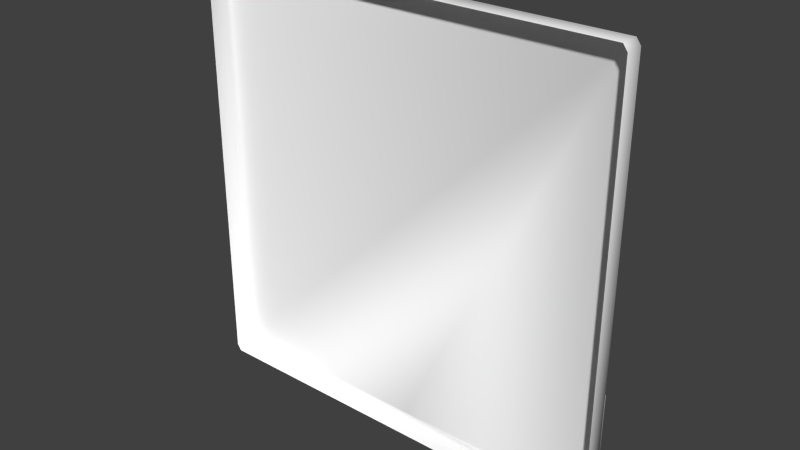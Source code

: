 # Source: wall_v2.blend  (saved by Blender 2.76.0; exported with 4.5.12 LTS)
import bpy
from mathutils import Matrix  # noqa: F401  (used for matrix-valued properties, if any)

bpy.ops.wm.read_factory_settings(use_empty=True)
scene = bpy.context.scene
scene.name = 'Scene'

# ---- collections
col_collection_1 = bpy.data.collections.new('Collection 1'); scene.collection.children.link(col_collection_1)

# ---- materials (node trees are filled in below, after node groups)
mat_atlas_1_001 = bpy.data.materials.new('Atlas_1.001')
mat_atlas_1_001.alpha_threshold = 0.0
mat_atlas_1_001.use_transparent_shadow = False
mat_atlas_1_001.diffuse_color = (1.0, 1.0, 1.0, 1.0)
mat_atlas_1_001.roughness = 0.5
mat_atlas_1_001.specular_intensity = 0.1

# ---- material node trees

# ---- world
world_world = bpy.data.worlds.new('World'); scene.world = world_world
world_world.color = (0.05088, 0.05088, 0.05088)
world_world.use_sun_shadow = False
world_world.sun_shadow_jitter_overblur = 0.0
world_world.cycles.sampling_method = 'MANUAL'
world_world.cycles.sample_map_resolution = 256

# ---- meshes
me_untitled = bpy.data.meshes.new('Untitled')
me_untitled.from_pydata([(-7.2, 1.0, -0.7858), (6.778e-08, 1.0, -0.7858), (-7.35, 0.25, 13.99), (-7.35, 0.25, -1.0), (-7.2, 1.0, 13.78), (-7.5, 0.9, 13.78), (-7.5, 0.25, 13.78), (-7.35, 0.9, 13.99), (-7.5, 0.25, -0.7858), (-7.5, 0.9, -0.7858), (7.35, 0.9, -1.0), (7.2, 1.0, -0.7858), (7.35, 0.25, -1.0), (7.5, 0.9, 13.78), (7.5, 0.25, 13.78), (7.35, 0.9, 13.99), (7.2, 1.0, 13.78), (7.5, 0.25, -0.7858), (7.5, 0.9, -0.7858), (7.35, 1.0, -0.5716), (-7.35, 1.175, -0.7858), (-7.35, 1.175, 3.284), (-7.35, 1.0, 3.284), (7.35, 1.0, 3.284), (7.35, 1.175, 3.284), (-7.35, 1.25, 3.123), (7.35, 1.25, 3.123), (7.35, 1.25, -0.6251), (7.35, 1.0, 13.57), (7.35, 0.25, 13.99), (-7.35, 1.25, -0.6251), (-7.35, 1.0, -0.7858), (7.35, 1.175, -0.7858), (7.35, 1.0, -0.7858), (-7.35, 1.0, 13.57), (-7.35, 1.0, -0.5716), (-7.35, 0.9, -1.0)], [], [(21, 25, 30, 20, 31, 22), (8, 9, 36, 3), (1, 11, 10, 36, 0), (34, 5, 7, 4), (35, 0, 36, 9), (25, 21, 24, 26), (12, 3, 36, 10), (32, 27, 26, 24, 23, 33), (30, 27, 32, 20), (22, 23, 24, 21), (14, 13, 15, 29), (25, 26, 27, 30), (2, 7, 5, 6), (28, 16, 15, 13), (8, 6, 5, 9), (4, 16, 28, 19, 11, 1, 0, 35, 34), (10, 11, 19, 18), (2, 29, 15, 7), (5, 34, 35, 9), (13, 14, 17, 18), (4, 7, 15, 16), (20, 32, 33, 1, 31), (12, 10, 18, 17), (28, 13, 18, 19)])
me_untitled.polygons.foreach_set('use_smooth', [True] * 24)
_uv = me_untitled.uv_layers.new(name='UVTex')
_uv.uv.foreach_set('vector', [0.03507, 0.8272, 0.03719, 0.8352, 0.01485, 0.9768, 0.01484, 0.9864, 0.0001134, 0.9972, 0.02866, 0.8193, 0.0007607, 0.4043, 0.03653, 0.4058, 0.0363, 0.4188, 0.0001134, 0.423, 0.2431, 0.6003, 0.4284, 0.7776, 0.4266, 0.7883, 0.0363, 0.4188, 0.04876, 0.4158, 0.3978, 0.04803, 0.3986, 0.03494, 0.4104, 0.03346, 0.4086, 0.04541, 0.05078, 0.4037, 0.04876, 0.4158, 0.0363, 0.4188, 0.03653, 0.4058, 0.03719, 0.8352, 0.03507, 0.8272, 0.4967, 0.8287, 0.4945, 0.8374, 0.4247, 0.8042, 0.0001134, 0.423, 0.0363, 0.4188, 0.4266, 0.7883, 0.5167, 0.9928, 0.5158, 0.9824, 0.4945, 0.8374, 0.4967, 0.8287, 0.5034, 0.8193, 0.5293, 0.9992, 0.01485, 0.9768, 0.5158, 0.9824, 0.5167, 0.9928, 0.01484, 0.9864, 0.02866, 0.8193, 0.5034, 0.8193, 0.4967, 0.8287, 0.03507, 0.8272, 0.8298, 0.4252, 0.7935, 0.4223, 0.794, 0.4097, 0.8308, 0.4064, 0.03719, 0.8352, 0.4945, 0.8374, 0.5158, 0.9824, 0.01485, 0.9768, 0.4125, 0.0001134, 0.4104, 0.03346, 0.3986, 0.03494, 0.3945, 0.0001299, 0.7799, 0.424, 0.7818, 0.4127, 0.794, 0.4097, 0.7935, 0.4223, 0.0007607, 0.4043, 0.3945, 0.0001299, 0.3986, 0.03494, 0.03653, 0.4058, 0.4086, 0.04541, 0.7818, 0.4127, 0.7799, 0.424, 0.4378, 0.7754, 0.4284, 0.7776, 0.2431, 0.6003, 0.04876, 0.4158, 0.05078, 0.4037, 0.3978, 0.04803, 0.4266, 0.7883, 0.4284, 0.7776, 0.4378, 0.7754, 0.4373, 0.7872, 0.4125, 0.0001134, 0.8308, 0.4064, 0.794, 0.4097, 0.4104, 0.03346, 0.3986, 0.03494, 0.3978, 0.04803, 0.05078, 0.4037, 0.03653, 0.4058, 0.7935, 0.4223, 0.8298, 0.4252, 0.4411, 0.8042, 0.4373, 0.7872, 0.4086, 0.04541, 0.4104, 0.03346, 0.794, 0.4097, 0.7818, 0.4127, 0.01484, 0.9864, 0.5167, 0.9928, 0.5293, 0.9992, 0.2715, 0.9999, 0.0001134, 0.9972, 0.4247, 0.8042, 0.4266, 0.7883, 0.4373, 0.7872, 0.4411, 0.8042, 0.7799, 0.424, 0.7935, 0.4223, 0.4373, 0.7872, 0.4378, 0.7754])
_uv.active_render = True
_uv = me_untitled.uv_layers.new(name='UVLight')
_uv.uv.foreach_set('vector', [0.03208, 0.705, 0.05226, 0.675, 0.05226, 0.5726, 0.03208, 0.5437, 0.01087, 0.5437, 0.01087, 0.705, 0.01119, 0.9579, 0.01119, 0.9883, 0.02, 0.9883, 0.02, 0.9579, 0.2469, 0.01747, 0.4627, 0.01747, 0.4696, 0.007857, 0.0286, 0.007911, 0.03537, 0.01747, 0.01769, 0.3073, 0.007507, 0.315, 0.01533, 0.3236, 0.02314, 0.3154, 0.02775, 0.0226, 0.03537, 0.01747, 0.0286, 0.007911, 0.0207, 0.01374, 0.05226, 0.675, 0.05226, 0.6915, 0.5671, 0.6915, 0.5671, 0.675, 0.6063, 0.9579, 0.02, 0.9579, 0.02, 0.9883, 0.6063, 0.9883, 0.5871, 0.5437, 0.5671, 0.5726, 0.5671, 0.675, 0.5871, 0.705, 0.6081, 0.705, 0.6081, 0.5437, 0.05226, 0.5726, 0.5671, 0.5726, 0.5671, 0.5558, 0.05226, 0.5558, 0.05226, 0.7085, 0.5671, 0.7085, 0.5671, 0.6915, 0.05226, 0.6915, 0.01261, 0.8889, 0.01261, 0.9193, 0.02121, 0.9193, 0.02121, 0.8889, 0.05226, 0.675, 0.5671, 0.675, 0.5671, 0.5726, 0.05226, 0.5726, 0.6046, 0.8889, 0.6046, 0.9193, 0.6124, 0.9193, 0.6124, 0.8889, 0.4798, 0.3089, 0.4758, 0.3154, 0.4832, 0.3231, 0.489, 0.3147, 0.631, 0.6752, 0.9856, 0.6752, 0.9856, 0.6178, 0.631, 0.6178, 0.02314, 0.3154, 0.4758, 0.3154, 0.4798, 0.3089, 0.47, 0.02277, 0.4627, 0.01747, 0.2469, 0.01747, 0.03537, 0.01747, 0.02775, 0.0226, 0.01769, 0.3073, 0.4696, 0.007857, 0.4627, 0.01747, 0.47, 0.02277, 0.4774, 0.01391, 0.6046, 0.8889, 0.02121, 0.8889, 0.02121, 0.9193, 0.6046, 0.9193, 0.007507, 0.315, 0.01769, 0.3073, 0.02775, 0.0226, 0.0207, 0.01374, 0.9851, 0.864, 0.9851, 0.8065, 0.6307, 0.8065, 0.6307, 0.864, 0.02314, 0.3154, 0.01533, 0.3236, 0.4832, 0.3231, 0.4758, 0.3154, 0.05226, 0.5558, 0.5671, 0.5558, 0.5671, 0.5384, 0.3098, 0.5384, 0.05226, 0.5384, 0.6063, 0.9579, 0.6063, 0.9883, 0.6146, 0.9883, 0.6146, 0.9579, 0.4798, 0.3089, 0.489, 0.3147, 0.4774, 0.01391, 0.47, 0.02277])
_uv = me_untitled.uv_layers.new(name='UVBody')
_uv.uv.foreach_set('vector', [0.008019, 0.4262, 0.01306, 0.4188, 0.01306, 0.3932, 0.008019, 0.3859, 0.002718, 0.3859, 0.002718, 0.4262, 0.002798, 0.4895, 0.002798, 0.4971, 0.004999, 0.4971, 0.004999, 0.4895, 0.06172, 0.2544, 0.1157, 0.2544, 0.1174, 0.252, 0.007151, 0.252, 0.008843, 0.2544, 0.004423, 0.3268, 0.001877, 0.3288, 0.003832, 0.3309, 0.005785, 0.3288, 0.006938, 0.2557, 0.008843, 0.2544, 0.007151, 0.252, 0.005174, 0.2534, 0.01306, 0.4188, 0.01306, 0.4229, 0.1418, 0.4229, 0.1418, 0.4188, 0.1516, 0.4895, 0.004999, 0.4895, 0.004999, 0.4971, 0.1516, 0.4971, 0.1468, 0.3859, 0.1418, 0.3932, 0.1418, 0.4188, 0.1468, 0.4262, 0.152, 0.4262, 0.152, 0.3859, 0.01306, 0.3932, 0.1418, 0.3932, 0.1418, 0.389, 0.01306, 0.389, 0.01306, 0.4271, 0.1418, 0.4271, 0.1418, 0.4229, 0.01306, 0.4229, 0.003153, 0.4722, 0.003153, 0.4798, 0.005303, 0.4798, 0.005303, 0.4722, 0.01306, 0.4188, 0.1418, 0.4188, 0.1418, 0.3932, 0.01306, 0.3932, 0.1511, 0.4722, 0.1511, 0.4798, 0.1531, 0.4798, 0.1531, 0.4722, 0.1199, 0.3272, 0.119, 0.3288, 0.1208, 0.3308, 0.1223, 0.3287, 0.1577, 0.4188, 0.2464, 0.4188, 0.2464, 0.4044, 0.1577, 0.4044, 0.005785, 0.3288, 0.119, 0.3288, 0.1199, 0.3272, 0.1175, 0.2557, 0.1157, 0.2544, 0.06172, 0.2544, 0.008843, 0.2544, 0.006938, 0.2557, 0.004423, 0.3268, 0.1174, 0.252, 0.1157, 0.2544, 0.1175, 0.2557, 0.1193, 0.2535, 0.1511, 0.4722, 0.005303, 0.4722, 0.005303, 0.4798, 0.1511, 0.4798, 0.001877, 0.3288, 0.004423, 0.3268, 0.006938, 0.2557, 0.005174, 0.2534, 0.2463, 0.466, 0.2463, 0.4516, 0.1577, 0.4516, 0.1577, 0.466, 0.005785, 0.3288, 0.003832, 0.3309, 0.1208, 0.3308, 0.119, 0.3288, 0.01306, 0.389, 0.1418, 0.389, 0.1418, 0.3846, 0.07744, 0.3846, 0.01306, 0.3846, 0.1516, 0.4895, 0.1516, 0.4971, 0.1536, 0.4971, 0.1536, 0.4895, 0.1199, 0.3272, 0.1223, 0.3287, 0.1193, 0.2535, 0.1175, 0.2557])
me_untitled.materials.append(mat_atlas_1_001)
me_untitled.use_remesh_preserve_volume = False
me_untitled.use_remesh_preserve_attributes = False
me_untitled.use_mirror_vertex_groups = False
me_untitled.update()
me_untitled.normals_split_custom_set([tuple(v) for v in zip(*[iter([-0.6039, 0.4281, 0.6723, -0.6614, 0.7322, 0.1625, -0.6614, 0.7322, -0.1625, -0.6039, 0.4281, -0.6723, -0.7071, -1.341e-06, -0.7071, -0.7071, -1.341e-06, 0.7071, -0.9537, 1.195e-07, -0.3007, -0.8193, 0.5001, -0.2804, -0.4044, 0.4996, -0.7661, -0.4617, 1.802e-07, -0.887, 1.277e-08, 0.9762, -0.2167, 0.0968, 0.9713, -0.2172, 0.4044, 0.4996, -0.7661, -0.4044, 0.4996, -0.7661, -0.0968, 0.9713, -0.2172, -0.2908, 0.9557, 0.04503, -0.8193, 0.5001, 0.2804, -0.4044, 0.4996, 0.7661, -0.0968, 0.9713, 0.2172, -0.2908, 0.9557, -0.04503, -0.0968, 0.9713, -0.2172, -0.4044, 0.4996, -0.7661, -0.8193, 0.5001, -0.2804, -0.6614, 0.7322, 0.1625, -0.6039, 0.4281, 0.6723, 0.6039, 0.4281, 0.6723, 0.6614, 0.7322, 0.1625, 0.4617, -4.714e-08, -0.887, -0.4617, 1.802e-07, -0.887, -0.4044, 0.4996, -0.7661, 0.4044, 0.4996, -0.7661, 0.6039, 0.4281, -0.6723, 0.6614, 0.7322, -0.1625, 0.6614, 0.7322, 0.1625, 0.6039, 0.4281, 0.6723, 0.7071, 0.0, 0.7071, 0.7071, 0.0, -0.7071, -0.6614, 0.7322, -0.1625, 0.6614, 0.7322, -0.1625, 0.6039, 0.4281, -0.6723, -0.6039, 0.4281, -0.6723, -0.7071, -1.341e-06, 0.7071, 0.7071, 0.0, 0.7071, 0.6039, 0.4281, 0.6723, -0.6039, 0.4281, 0.6723, 0.9537, -2.475e-08, 0.3007, 0.8193, 0.5001, 0.2804, 0.4044, 0.4996, 0.7661, 0.4617, 0.0, 0.887, -0.6614, 0.7322, 0.1625, 0.6614, 0.7322, 0.1625, 0.6614, 0.7322, -0.1625, -0.6614, 0.7322, -0.1625, -0.4617, 0.0, 0.887, -0.4044, 0.4996, 0.7661, -0.8193, 0.5001, 0.2804, -0.9537, 0.0, 0.3007, 0.2908, 0.9557, 0.04503, 0.0968, 0.9713, 0.2172, 0.4044, 0.4996, 0.7661, 0.8193, 0.5001, 0.2804, -0.9537, 1.195e-07, -0.3007, -0.9537, 0.0, 0.3007, -0.8193, 0.5001, 0.2804, -0.8193, 0.5001, -0.2804, -0.0968, 0.9713, 0.2172, 0.0968, 0.9713, 0.2172, 0.2908, 0.9557, 0.04503, 0.2908, 0.9557, -0.04503, 0.0968, 0.9713, -0.2172, 1.277e-08, 0.9762, -0.2167, -0.0968, 0.9713, -0.2172, -0.2908, 0.9557, -0.04503, -0.2908, 0.9557, 0.04503, 0.4044, 0.4996, -0.7661, 0.0968, 0.9713, -0.2172, 0.2908, 0.9557, -0.04503, 0.8193, 0.5001, -0.2804, -0.4617, 0.0, 0.887, 0.4617, 0.0, 0.887, 0.4044, 0.4996, 0.7661, -0.4044, 0.4996, 0.7661, -0.8193, 0.5001, 0.2804, -0.2908, 0.9557, 0.04503, -0.2908, 0.9557, -0.04503, -0.8193, 0.5001, -0.2804, 0.8193, 0.5001, 0.2804, 0.9537, -2.475e-08, 0.3007, 0.9537, -1.167e-07, -0.3007, 0.8193, 0.5001, -0.2804, -0.0968, 0.9713, 0.2172, -0.4044, 0.4996, 0.7661, 0.4044, 0.4996, 0.7661, 0.0968, 0.9713, 0.2172, -0.6039, 0.4281, -0.6723, 0.6039, 0.4281, -0.6723, 0.7071, 0.0, -0.7071, -2.475e-09, 0.0, -1.0, -0.7071, -1.341e-06, -0.7071, 0.4617, -4.714e-08, -0.887, 0.4044, 0.4996, -0.7661, 0.8193, 0.5001, -0.2804, 0.9537, -1.167e-07, -0.3007, 0.2908, 0.9557, 0.04503, 0.8193, 0.5001, 0.2804, 0.8193, 0.5001, -0.2804, 0.2908, 0.9557, -0.04503])] * 3)])

# ---- objects
ob_wall_a_04 = bpy.data.objects.new('Wall_A_04', me_untitled)

# ---- transforms, parenting, visibility, modifiers, constraints
ob_wall_a_04.location = (0.0, 0.0, 0.0)
ob_wall_a_04.color = (0.8, 0.8, 0.8, 1.0)
ob_wall_a_04.lineart.crease_threshold = 0.0

# ---- collection membership
col_collection_1.objects.link(ob_wall_a_04)

# ---- scene / render settings (as saved in the file)
scene.frame_start = 1; scene.frame_end = 250; scene.frame_set(1)
scene.render.engine = 'BLENDER_EEVEE_NEXT'
scene.render.resolution_percentage = 50
scene.render.dither_intensity = 0.0
scene.cycles.use_denoising = False
scene.cycles.samples = 10
scene.cycles.sampling_pattern = 'TABULATED_SOBOL'
scene.cycles.light_sampling_threshold = 0.0
scene.cycles.use_adaptive_sampling = False
scene.cycles.use_light_tree = False
scene.cycles.blur_glossy = 0.0
scene.cycles.pixel_filter_type = 'GAUSSIAN'
scene.cycles.sample_clamp_indirect = 0.0
scene.view_settings.view_transform = 'Standard'
bpy.context.view_layer.update()

# ---- added for rendering (the .blend has no active camera and no usable light): camera, sun
cam_auto = bpy.data.cameras.new('AutoCamera')
cam_auto.lens = 50.0
cam_auto.sensor_width = 36.0
cam_auto.clip_end = 1000.0
ob_auto_camera = bpy.data.objects.new('AutoCamera', cam_auto)
scene.collection.objects.link(ob_auto_camera)
ob_auto_camera.location = (19.6449, -22.8238, 22.2129)
ob_auto_camera.rotation_euler = (1.09748, -7.21219e-08, 0.694738)
scene.camera = ob_auto_camera
light_auto_sun = bpy.data.lights.new('AutoSun', 'SUN')
light_auto_sun.energy = 3.0
light_auto_sun.angle = 0.0523599
ob_auto_sun = bpy.data.objects.new('AutoSun', light_auto_sun)
scene.collection.objects.link(ob_auto_sun)
ob_auto_sun.rotation_euler = (0.872665, 0.174533, 0.523599)
bpy.context.view_layer.update()
